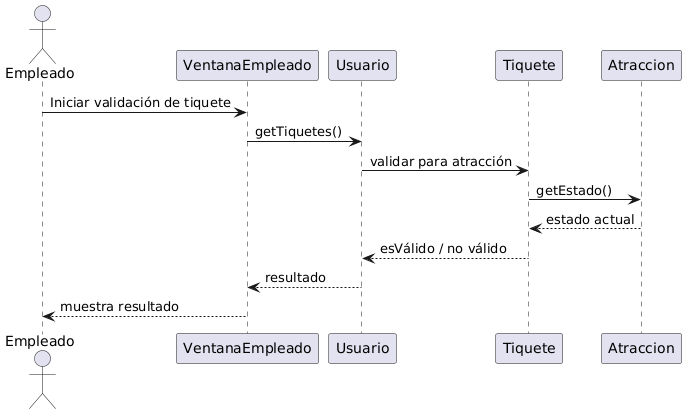

The diagram above was rendered by PlantUML. Its source (embedded in the PNG):
@startuml
actor Empleado
participant VentanaEmpleado
participant Usuario
participant Tiquete
participant Atraccion

Empleado -> VentanaEmpleado: Iniciar validación de tiquete
VentanaEmpleado -> Usuario: getTiquetes()
Usuario -> Tiquete: validar para atracción
Tiquete -> Atraccion: getEstado()
Atraccion --> Tiquete: estado actual
Tiquete --> Usuario: esVálido / no válido
Usuario --> VentanaEmpleado: resultado
VentanaEmpleado --> Empleado: muestra resultado
@enduml